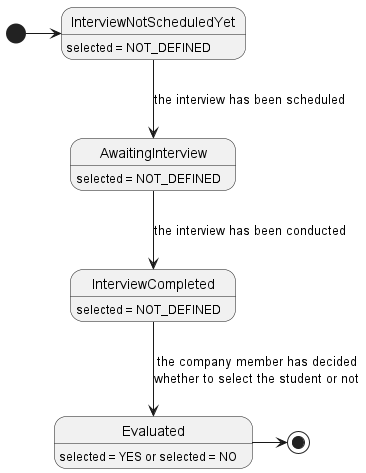

The diagram above was rendered by PlantUML. Its source (embedded in the PNG):
@startuml studentSelectionProcess_state_diagram

[*] -> InterviewNotScheduledYet
InterviewNotScheduledYet --> AwaitingInterview: the interview has been scheduled
AwaitingInterview --> InterviewCompleted: the interview has been conducted
InterviewCompleted --> Evaluated: the company member has decided\nwhether to select the student or not
Evaluated -> [*]

InterviewNotScheduledYet: selected = NOT_DEFINED
AwaitingInterview: selected = NOT_DEFINED
InterviewCompleted: selected = NOT_DEFINED
Evaluated: selected = YES or selected = NO
@enduml